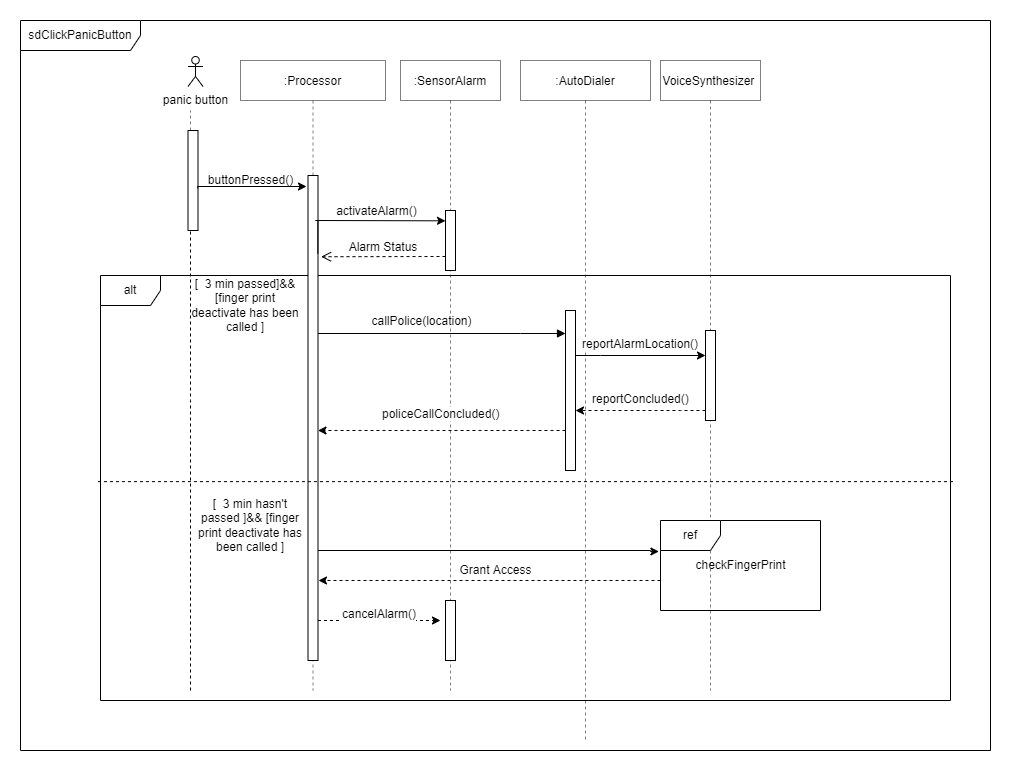

The diagram above was exported from draw.io. Its source (the exported page's mxGraphModel, read from the mxfile embedded in the PNG):
<mxGraphModel dx="1102" dy="852" grid="1" gridSize="10" guides="1" tooltips="1" connect="1" arrows="1" fold="1" page="1" pageScale="1" pageWidth="850" pageHeight="1100" math="0" shadow="0">
  <root>
    <mxCell id="0" />
    <mxCell id="1" parent="0" />
    <mxCell id="7Ay3Q4U8gEiGlI8bqZJd-33" value="" style="endArrow=none;dashed=1;html=1;rounded=0;startArrow=none;fontSize=12;" parent="1" target="jJDST50rgqg4OB5YIm_Z-4" edge="1">
      <mxGeometry width="50" height="50" relative="1" as="geometry">
        <mxPoint x="240" y="720" as="sourcePoint" />
        <mxPoint x="240" y="140" as="targetPoint" />
        <Array as="points">
          <mxPoint x="240" y="430" />
        </Array>
      </mxGeometry>
    </mxCell>
    <mxCell id="jJDST50rgqg4OB5YIm_Z-4" value="" style="points=[];perimeter=orthogonalPerimeter;rounded=0;shadow=0;strokeWidth=1;fontSize=12;" parent="1" vertex="1">
      <mxGeometry x="237.5" y="160" width="10" height="100" as="geometry" />
    </mxCell>
    <mxCell id="5E9N--41C97W03xgh4MN-1" value="sdClickPanicButton" style="shape=umlFrame;whiteSpace=wrap;html=1;width=120;height=30;" parent="1" vertex="1">
      <mxGeometry x="70" y="50" width="970" height="730" as="geometry" />
    </mxCell>
    <mxCell id="jJDST50rgqg4OB5YIm_Z-53" value="alt" style="shape=umlFrame;whiteSpace=wrap;html=1;fontSize=12;fillColor=none;" parent="1" vertex="1">
      <mxGeometry x="150" y="305" width="850" height="425" as="geometry" />
    </mxCell>
    <mxCell id="jJDST50rgqg4OB5YIm_Z-5" value="" style="endArrow=none;dashed=1;html=1;rounded=0;startArrow=none;opacity=50;fontSize=12;" parent="1" source="jJDST50rgqg4OB5YIm_Z-4" edge="1">
      <mxGeometry width="50" height="50" relative="1" as="geometry">
        <mxPoint x="240" y="720" as="sourcePoint" />
        <mxPoint x="240" y="140" as="targetPoint" />
        <Array as="points" />
      </mxGeometry>
    </mxCell>
    <mxCell id="3nuBFxr9cyL0pnOWT2aG-1" value=":Processor" style="shape=umlLifeline;perimeter=lifelinePerimeter;container=1;collapsible=0;recursiveResize=0;rounded=0;shadow=0;strokeWidth=1;opacity=50;fontSize=12;" parent="1" vertex="1">
      <mxGeometry x="290" y="90" width="145" height="630" as="geometry" />
    </mxCell>
    <mxCell id="3nuBFxr9cyL0pnOWT2aG-2" value="" style="points=[];perimeter=orthogonalPerimeter;rounded=0;shadow=0;strokeWidth=1;fontSize=12;" parent="3nuBFxr9cyL0pnOWT2aG-1" vertex="1">
      <mxGeometry x="67.5" y="115" width="10" height="485" as="geometry" />
    </mxCell>
    <mxCell id="3nuBFxr9cyL0pnOWT2aG-5" value=":AutoDialer" style="shape=umlLifeline;perimeter=lifelinePerimeter;container=1;collapsible=0;recursiveResize=0;rounded=0;shadow=0;strokeWidth=1;opacity=50;fontSize=12;" parent="1" vertex="1">
      <mxGeometry x="570" y="90" width="130" height="680" as="geometry" />
    </mxCell>
    <mxCell id="3nuBFxr9cyL0pnOWT2aG-6" value="" style="points=[];perimeter=orthogonalPerimeter;rounded=0;shadow=0;strokeWidth=1;fontSize=12;" parent="3nuBFxr9cyL0pnOWT2aG-5" vertex="1">
      <mxGeometry x="45" y="250" width="10" height="160" as="geometry" />
    </mxCell>
    <mxCell id="7Ay3Q4U8gEiGlI8bqZJd-14" value="&lt;span style=&quot;color: rgb(0, 0, 0); font-family: helvetica; font-size: 12px; font-style: normal; font-weight: 400; letter-spacing: normal; text-align: center; text-indent: 0px; text-transform: none; word-spacing: 0px; background-color: rgb(255, 255, 255); display: inline; float: none;&quot;&gt;reportConcluded()&lt;/span&gt;" style="text;whiteSpace=wrap;html=1;fontSize=12;" parent="3nuBFxr9cyL0pnOWT2aG-5" vertex="1">
      <mxGeometry x="70" y="325" width="60" height="30" as="geometry" />
    </mxCell>
    <mxCell id="jJDST50rgqg4OB5YIm_Z-23" value="" style="edgeStyle=orthogonalEdgeStyle;rounded=0;orthogonalLoop=1;jettySize=auto;html=1;fontSize=12;exitX=0.971;exitY=0.578;exitDx=0;exitDy=0;exitPerimeter=0;" parent="1" source="jJDST50rgqg4OB5YIm_Z-4" edge="1">
      <mxGeometry relative="1" as="geometry">
        <mxPoint x="252" y="220" as="sourcePoint" />
        <mxPoint x="356" y="216" as="targetPoint" />
        <Array as="points">
          <mxPoint x="247" y="216" />
        </Array>
      </mxGeometry>
    </mxCell>
    <mxCell id="jJDST50rgqg4OB5YIm_Z-7" value="panic button" style="shape=umlActor;verticalLabelPosition=bottom;verticalAlign=top;html=1;outlineConnect=0;fillColor=none;fontSize=12;" parent="1" vertex="1">
      <mxGeometry x="237.5" y="86" width="15" height="30" as="geometry" />
    </mxCell>
    <mxCell id="jJDST50rgqg4OB5YIm_Z-24" value="buttonPressed()" style="text;html=1;align=center;verticalAlign=middle;resizable=0;points=[];autosize=1;strokeColor=none;fillColor=none;fontSize=12;" parent="1" vertex="1">
      <mxGeometry x="250" y="200" width="100" height="20" as="geometry" />
    </mxCell>
    <mxCell id="jJDST50rgqg4OB5YIm_Z-26" value=":SensorAlarm" style="shape=umlLifeline;perimeter=lifelinePerimeter;container=1;collapsible=0;recursiveResize=0;rounded=0;shadow=0;strokeWidth=1;opacity=50;fontSize=12;" parent="1" vertex="1">
      <mxGeometry x="450" y="90" width="100" height="630" as="geometry" />
    </mxCell>
    <mxCell id="jJDST50rgqg4OB5YIm_Z-27" value="" style="points=[];perimeter=orthogonalPerimeter;rounded=0;shadow=0;strokeWidth=1;fontSize=12;" parent="jJDST50rgqg4OB5YIm_Z-26" vertex="1">
      <mxGeometry x="45" y="150" width="10" height="60" as="geometry" />
    </mxCell>
    <mxCell id="3nuBFxr9cyL0pnOWT2aG-10" value="Alarm Status" style="verticalAlign=bottom;endArrow=open;dashed=1;endSize=8;exitX=-0.057;exitY=0.598;shadow=0;strokeWidth=1;exitDx=0;exitDy=0;exitPerimeter=0;fontSize=12;" parent="jJDST50rgqg4OB5YIm_Z-26" edge="1">
      <mxGeometry relative="1" as="geometry">
        <mxPoint x="-79.43" y="196.23000000000002" as="targetPoint" />
        <mxPoint x="45.00000000000006" y="196.0000000000001" as="sourcePoint" />
      </mxGeometry>
    </mxCell>
    <mxCell id="7Ay3Q4U8gEiGlI8bqZJd-15" value="&lt;span style=&quot;color: rgb(0 , 0 , 0) ; font-family: &amp;#34;helvetica&amp;#34; ; font-size: 12px ; font-style: normal ; font-weight: 400 ; letter-spacing: normal ; text-align: center ; text-indent: 0px ; text-transform: none ; word-spacing: 0px ; background-color: rgb(255 , 255 , 255) ; display: inline ; float: none&quot;&gt;policeCallConcluded()&lt;/span&gt;" style="text;whiteSpace=wrap;html=1;fontSize=12;" parent="jJDST50rgqg4OB5YIm_Z-26" vertex="1">
      <mxGeometry x="-20" y="340" width="95" height="30" as="geometry" />
    </mxCell>
    <mxCell id="gOOESX3DeSHiVQMpT2cO-7" value="" style="points=[];perimeter=orthogonalPerimeter;rounded=0;shadow=0;strokeWidth=1;fontSize=12;" parent="jJDST50rgqg4OB5YIm_Z-26" vertex="1">
      <mxGeometry x="45" y="540" width="10" height="60" as="geometry" />
    </mxCell>
    <mxCell id="jJDST50rgqg4OB5YIm_Z-31" value="" style="edgeStyle=orthogonalEdgeStyle;rounded=0;orthogonalLoop=1;jettySize=auto;html=1;fontSize=12;exitX=0.985;exitY=0.264;exitDx=0;exitDy=0;exitPerimeter=0;entryX=0;entryY=0.255;entryDx=0;entryDy=0;entryPerimeter=0;" parent="1" edge="1">
      <mxGeometry relative="1" as="geometry">
        <mxPoint x="367.35000000000014" y="283.03999999999996" as="sourcePoint" />
        <mxPoint x="495" y="250.32499999999993" as="targetPoint" />
        <Array as="points">
          <mxPoint x="367" y="250" />
          <mxPoint x="365" y="250" />
        </Array>
      </mxGeometry>
    </mxCell>
    <mxCell id="jJDST50rgqg4OB5YIm_Z-33" value="activateAlarm()" style="edgeLabel;html=1;align=center;verticalAlign=middle;resizable=0;points=[];fontSize=12;" parent="jJDST50rgqg4OB5YIm_Z-31" vertex="1" connectable="0">
      <mxGeometry x="-0.388" y="2" relative="1" as="geometry">
        <mxPoint x="45" y="-8" as="offset" />
      </mxGeometry>
    </mxCell>
    <mxCell id="jJDST50rgqg4OB5YIm_Z-42" value="callPolice(location)" style="html=1;verticalAlign=bottom;endArrow=block;rounded=0;fontSize=12;" parent="1" source="3nuBFxr9cyL0pnOWT2aG-2" target="3nuBFxr9cyL0pnOWT2aG-6" edge="1">
      <mxGeometry x="-0.1717" y="3" width="80" relative="1" as="geometry">
        <mxPoint x="510" y="302" as="sourcePoint" />
        <mxPoint x="620" y="300" as="targetPoint" />
        <Array as="points">
          <mxPoint x="570" y="363" />
        </Array>
        <mxPoint as="offset" />
      </mxGeometry>
    </mxCell>
    <mxCell id="7Ay3Q4U8gEiGlI8bqZJd-2" value="VoiceSynthesizer " style="shape=umlLifeline;perimeter=lifelinePerimeter;container=1;collapsible=0;recursiveResize=0;rounded=0;shadow=0;strokeWidth=1;opacity=50;fontSize=12;" parent="1" vertex="1">
      <mxGeometry x="710" y="90" width="100" height="630" as="geometry" />
    </mxCell>
    <mxCell id="7Ay3Q4U8gEiGlI8bqZJd-3" value="" style="points=[];perimeter=orthogonalPerimeter;rounded=0;shadow=0;strokeWidth=1;fontSize=12;" parent="7Ay3Q4U8gEiGlI8bqZJd-2" vertex="1">
      <mxGeometry x="45" y="270" width="10" height="90" as="geometry" />
    </mxCell>
    <mxCell id="7Ay3Q4U8gEiGlI8bqZJd-5" style="edgeStyle=orthogonalEdgeStyle;rounded=0;orthogonalLoop=1;jettySize=auto;html=1;fontSize=12;" parent="1" source="3nuBFxr9cyL0pnOWT2aG-6" target="7Ay3Q4U8gEiGlI8bqZJd-3" edge="1">
      <mxGeometry relative="1" as="geometry">
        <Array as="points">
          <mxPoint x="650" y="385" />
          <mxPoint x="650" y="385" />
        </Array>
      </mxGeometry>
    </mxCell>
    <mxCell id="7Ay3Q4U8gEiGlI8bqZJd-8" value="&lt;span style=&quot;color: rgb(0, 0, 0); font-family: helvetica; font-size: 12px; font-style: normal; font-weight: 400; letter-spacing: normal; text-align: center; text-indent: 0px; text-transform: none; word-spacing: 0px; background-color: rgb(255, 255, 255); display: inline; float: none;&quot;&gt;reportAlarmLocation()&lt;/span&gt;" style="text;whiteSpace=wrap;html=1;fontSize=12;" parent="1" vertex="1">
      <mxGeometry x="630" y="360" width="70" height="30" as="geometry" />
    </mxCell>
    <mxCell id="7Ay3Q4U8gEiGlI8bqZJd-12" style="edgeStyle=orthogonalEdgeStyle;rounded=0;orthogonalLoop=1;jettySize=auto;html=1;dashed=1;fontSize=12;" parent="1" source="7Ay3Q4U8gEiGlI8bqZJd-3" target="3nuBFxr9cyL0pnOWT2aG-6" edge="1">
      <mxGeometry relative="1" as="geometry">
        <Array as="points">
          <mxPoint x="730" y="440" />
          <mxPoint x="730" y="440" />
        </Array>
      </mxGeometry>
    </mxCell>
    <mxCell id="7Ay3Q4U8gEiGlI8bqZJd-16" style="edgeStyle=orthogonalEdgeStyle;rounded=0;orthogonalLoop=1;jettySize=auto;html=1;dashed=1;fontSize=12;" parent="1" source="3nuBFxr9cyL0pnOWT2aG-6" target="3nuBFxr9cyL0pnOWT2aG-2" edge="1">
      <mxGeometry relative="1" as="geometry">
        <Array as="points">
          <mxPoint x="370" y="460" />
          <mxPoint x="370" y="460" />
        </Array>
      </mxGeometry>
    </mxCell>
    <mxCell id="7Ay3Q4U8gEiGlI8bqZJd-23" value="" style="endArrow=none;dashed=1;html=1;rounded=0;fontSize=12;" parent="1" edge="1">
      <mxGeometry width="50" height="50" relative="1" as="geometry">
        <mxPoint x="246" y="630" as="sourcePoint" />
        <mxPoint x="246" y="630" as="targetPoint" />
      </mxGeometry>
    </mxCell>
    <mxCell id="7Ay3Q4U8gEiGlI8bqZJd-35" style="edgeStyle=orthogonalEdgeStyle;rounded=0;orthogonalLoop=1;jettySize=auto;html=1;dashed=1;fontSize=12;" parent="1" source="3nuBFxr9cyL0pnOWT2aG-2" edge="1">
      <mxGeometry relative="1" as="geometry">
        <Array as="points">
          <mxPoint x="450" y="650" />
          <mxPoint x="450" y="650" />
        </Array>
        <mxPoint x="490" y="650" as="targetPoint" />
      </mxGeometry>
    </mxCell>
    <mxCell id="7Ay3Q4U8gEiGlI8bqZJd-39" value="[&amp;nbsp; 3 min hasn't passed ]&amp;amp;&amp;amp; [finger print deactivate has been called ]" style="text;html=1;strokeColor=none;fillColor=none;align=center;verticalAlign=middle;whiteSpace=wrap;rounded=0;fontSize=12;" parent="1" vertex="1">
      <mxGeometry x="245" y="540" width="110" height="30" as="geometry" />
    </mxCell>
    <mxCell id="gOOESX3DeSHiVQMpT2cO-3" value="" style="group;fontSize=12;" parent="1" vertex="1" connectable="0">
      <mxGeometry x="710" y="550" width="160" height="90" as="geometry" />
    </mxCell>
    <mxCell id="gOOESX3DeSHiVQMpT2cO-1" value="ref" style="shape=umlFrame;whiteSpace=wrap;html=1;fontSize=12;" parent="gOOESX3DeSHiVQMpT2cO-3" vertex="1">
      <mxGeometry width="160" height="90" as="geometry" />
    </mxCell>
    <mxCell id="gOOESX3DeSHiVQMpT2cO-2" value="checkFingerPrint" style="text;html=1;align=center;verticalAlign=middle;resizable=0;points=[];autosize=1;strokeColor=none;fillColor=none;fontSize=12;" parent="gOOESX3DeSHiVQMpT2cO-3" vertex="1">
      <mxGeometry x="25" y="35" width="110" height="20" as="geometry" />
    </mxCell>
    <mxCell id="gOOESX3DeSHiVQMpT2cO-4" style="edgeStyle=orthogonalEdgeStyle;rounded=0;orthogonalLoop=1;jettySize=auto;html=1;entryX=-0.01;entryY=0.344;entryDx=0;entryDy=0;entryPerimeter=0;fontSize=12;" parent="1" source="3nuBFxr9cyL0pnOWT2aG-2" target="gOOESX3DeSHiVQMpT2cO-1" edge="1">
      <mxGeometry relative="1" as="geometry">
        <Array as="points">
          <mxPoint x="700" y="580" />
          <mxPoint x="700" y="581" />
        </Array>
      </mxGeometry>
    </mxCell>
    <mxCell id="gOOESX3DeSHiVQMpT2cO-5" style="edgeStyle=orthogonalEdgeStyle;rounded=0;orthogonalLoop=1;jettySize=auto;html=1;dashed=1;fontSize=12;" parent="1" source="gOOESX3DeSHiVQMpT2cO-1" edge="1">
      <mxGeometry relative="1" as="geometry">
        <mxPoint x="368" y="610" as="targetPoint" />
        <Array as="points">
          <mxPoint x="368" y="610" />
        </Array>
      </mxGeometry>
    </mxCell>
    <mxCell id="gOOESX3DeSHiVQMpT2cO-6" value="Grant Access" style="text;html=1;align=center;verticalAlign=middle;resizable=0;points=[];autosize=1;strokeColor=none;fillColor=none;fontSize=12;" parent="1" vertex="1">
      <mxGeometry x="500" y="590" width="90" height="20" as="geometry" />
    </mxCell>
    <mxCell id="7Ay3Q4U8gEiGlI8bqZJd-37" value="&lt;span style=&quot;color: rgb(0, 0, 0); font-family: helvetica; font-size: 12px; font-style: normal; font-weight: 400; letter-spacing: normal; text-align: center; text-indent: 0px; text-transform: none; word-spacing: 0px; background-color: rgb(255, 255, 255); display: inline; float: none;&quot;&gt;cancelAlarm()&lt;/span&gt;" style="text;whiteSpace=wrap;html=1;fontSize=12;" parent="1" vertex="1">
      <mxGeometry x="390" y="630" width="60" height="30" as="geometry" />
    </mxCell>
    <mxCell id="7Ay3Q4U8gEiGlI8bqZJd-19" value="[&amp;nbsp; 3 min passed]&amp;amp;&amp;amp; [finger print deactivate has been called ]" style="text;html=1;strokeColor=none;fillColor=none;align=center;verticalAlign=middle;whiteSpace=wrap;rounded=0;fontSize=12;" parent="1" vertex="1">
      <mxGeometry x="240" y="320" width="110" height="30" as="geometry" />
    </mxCell>
    <mxCell id="YwSmvwyWiQBc_m0nE8Fb-1" value="" style="endArrow=none;dashed=1;html=1;rounded=0;exitX=-0.003;exitY=0.485;exitDx=0;exitDy=0;exitPerimeter=0;entryX=1.003;entryY=0.485;entryDx=0;entryDy=0;entryPerimeter=0;" edge="1" parent="1" source="jJDST50rgqg4OB5YIm_Z-53" target="jJDST50rgqg4OB5YIm_Z-53">
      <mxGeometry width="50" height="50" relative="1" as="geometry">
        <mxPoint x="580" y="490" as="sourcePoint" />
        <mxPoint x="630" y="440" as="targetPoint" />
      </mxGeometry>
    </mxCell>
  </root>
</mxGraphModel>